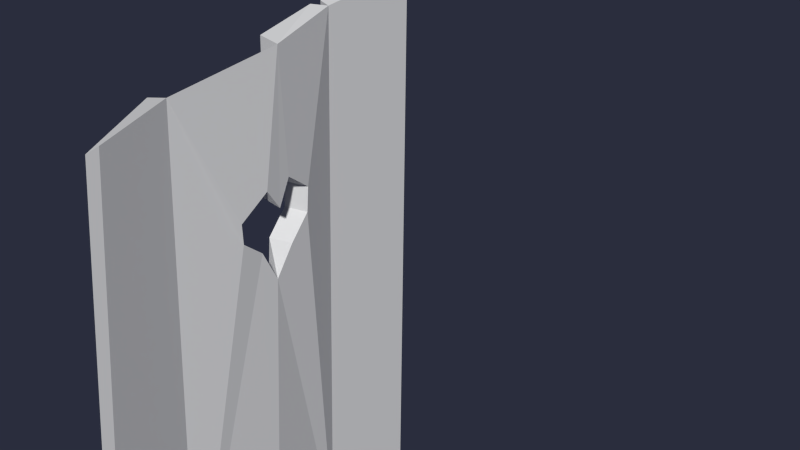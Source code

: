 # Source: Level05_Shithouse.blend  (saved by Blender 2.76.0; exported with 4.5.12 LTS)
import bpy
from mathutils import Matrix  # noqa: F401  (used for matrix-valued properties, if any)

bpy.ops.wm.read_factory_settings(use_empty=True)
scene = bpy.context.scene
scene.name = 'Scene'

# ---- collections
col_collection_1 = bpy.data.collections.new('Collection 1'); scene.collection.children.link(col_collection_1)

# ---- materials (node trees are filled in below, after node groups)
mat_material_044 = bpy.data.materials.new('Material.044')
mat_material_044.alpha_threshold = 0.0
mat_material_044.use_transparent_shadow = False
mat_material_044.roughness = 0.5

# ---- material node trees

# ---- world
world_world = bpy.data.worlds.new('World'); scene.world = world_world
world_world.color = (0.02323, 0.02646, 0.04696)
world_world.use_sun_shadow = False
world_world.sun_shadow_jitter_overblur = 0.0
world_world.cycles.sampling_method = 'MANUAL'
world_world.cycles.sample_map_resolution = 256

# ---- meshes
me_cube_059_cube_003 = bpy.data.meshes.new('Cube.059_Cube.003')
me_cube_059_cube_003.from_pydata([(0.04958, 0.6012, -0.1943), (0.02391, 0.6012, -0.2139), (0.07419, -0.4876, -0.1522), (0.09986, -0.4876, -0.1326), (-0.0275, 0.6278, -0.04842), (0.01866, -0.4876, 0.03832), (0.0839, 0.6255, -0.05945), (0.07911, -0.4876, 0.0227), (0.05353, 0.6012, -0.2183), (0.0699, 0.3255, -0.2842), (0.07123, 0.2811, -0.2866), (0.06704, -0.04458, -0.2132), (0.02685, 0.5796, -0.3551), (0.08149, 0.5501, -0.5452), (0.1043, 0.4488, -0.5008), (0.08892, 0.4759, -0.4364), (0.1154, 0.266, -0.5006), (0.1381, -0.4876, -0.5222), (0.1604, -0.4747, -0.5001), (0.09454, 0.2463, -0.3847), (0.05006, 0.1825, -0.3474), (0.05141, 0.2463, -0.3847), (0.1084, 0.548, -0.5517), (0.07758, 0.534, -0.6867), (0.1264, 0.5032, -0.661), (0.08415, -0.4876, -0.336), (0.1348, -0.4747, -0.3449), (0.1419, -0.4876, -0.71), (0.1907, -0.4876, -0.6841), (0.1651, -0.442, -0.5471), (0.1294, -0.4876, -0.3118), (0.1038, -0.4876, -0.2178), (0.0858, 0.09748, -0.3271), (0.0808, 0.3551, -0.3837), (0.09411, 0.3195, -0.4354), (0.05099, 0.3195, -0.4354), (0.03767, 0.3551, -0.3837), (0.07958, 0.2388, -0.3223), (0.0992, 0.2797, -0.4262), (0.07696, 0.497, -0.3865), (0.07614, 0.3594, -0.3298), (0.03695, 0.314, -0.3518), (0.03301, 0.3594, -0.3298), (0.07208, 0.5796, -0.3309), (0.02677, 0.3255, -0.2842), (0.0281, 0.2811, -0.2866), (0.05608, 0.2797, -0.4262), (0.03646, 0.2388, -0.3223)], [], [(0, 3, 2, 1), (1, 2, 5, 4), (4, 5, 7, 6), (6, 7, 3, 0), (3, 7, 5, 2), (6, 0, 1, 4), (8, 10, 9), (1, 2, 11, 8), (12, 15, 14, 13), (16, 18, 17), (19, 21, 20), (22, 24, 23, 13), (18, 26, 25, 17), (24, 28, 27, 23), (23, 27, 17, 13), (13, 17, 29, 22), (22, 29, 28, 24), (28, 29, 17, 27), (30, 31, 2, 25), (11, 31, 30, 32), (2, 31, 11), (11, 10, 8), (33, 36, 35, 34), (20, 32, 30, 25), (20, 25, 26, 19), (32, 37, 10, 11), (20, 37, 32), (18, 38, 19, 26), (39, 15, 12), (40, 42, 41), (14, 16, 17, 13), (39, 33, 34, 15), (41, 36, 33), (12, 41, 33, 39), (8, 12, 1), (8, 43, 12), (8, 9, 40, 43), (43, 40, 41, 12), (16, 34, 38, 18), (15, 34, 14), (14, 34, 16), (10, 45, 44, 9), (38, 46, 21, 19), (37, 47, 45, 10), (9, 44, 42, 40), (34, 35, 46, 38), (37, 20, 47), (36, 41, 12), (12, 41, 42), (1, 12, 42, 44), (12, 13, 35, 36), (13, 17, 46, 35), (44, 45, 2, 1), (47, 20, 2, 45), (20, 25, 2), (21, 46, 17), (21, 17, 25, 20)])
me_cube_059_cube_003.polygons.foreach_set('use_smooth', [True] * 57)
_k = set([(0, 1), (0, 3), (0, 6), (1, 2), (1, 4), (1, 8), (1, 12), (1, 44), (2, 3), (2, 5), (2, 11), (2, 20), (2, 25), (2, 31), (2, 45), (3, 7), (4, 5), (4, 6), (5, 7), (6, 7), (8, 10), (8, 11), (8, 12), (8, 43), (9, 10), (9, 40), (9, 44), (10, 11), (10, 37), (10, 45), (11, 31), (11, 32), (12, 13), (12, 15), (12, 36), (12, 39), (12, 41), (12, 42), (12, 43), (13, 14), (13, 17), (13, 22), (13, 23), (13, 35), (14, 15), (14, 16), (14, 34), (15, 34), (15, 39), (16, 17), (16, 18), (16, 34), (17, 18), (17, 21), (17, 25), (17, 27), (17, 29), (17, 46), (18, 26), (18, 38), (19, 20), (19, 21), (19, 26), (19, 38), (20, 21), (20, 25), (20, 32), (20, 37), (20, 47), (21, 46), (22, 24), (22, 29), (23, 24), (23, 27), (24, 28), (25, 26), (25, 30), (27, 28), (28, 29), (30, 31), (30, 32), (32, 37), (33, 34), (33, 36), (33, 39), (33, 41), (34, 35), (34, 38), (35, 36), (35, 46), (36, 41), (37, 47), (38, 46), (40, 41), (40, 42), (40, 43), (41, 42), (42, 44), (44, 45), (45, 47)])
me_cube_059_cube_003.attributes.new('sharp_edge', 'BOOLEAN', 'EDGE').data.foreach_set('value', [ (min(e.vertices), max(e.vertices)) in _k for e in me_cube_059_cube_003.edges])
_uv = me_cube_059_cube_003.uv_layers.new(name='UVMap')
_uv.uv.foreach_set('vector', [0.2046, 0.1929, 0.0052, 0.0328, 0.0005, 0.0396, 0.2011, 0.1999, 0.805, 0.4859, 0.8107, 0.2168, 0.7619, 0.2137, 0.7619, 0.4898, 0.2434, 0.1999, 0.5019, 0.0664, 0.4948, 0.0519, 0.2315, 0.1734, 0.2315, 0.1734, 0.0291, 0.0005, 0.0052, 0.0328, 0.2046, 0.1929, 0.8083, 0.2092, 0.7706, 0.201, 0.7619, 0.2137, 0.8107, 0.2168, 0.2315, 0.1734, 0.2046, 0.1929, 0.2011, 0.1999, 0.2434, 0.1999, 0.1425, 0.7622, 0.1206, 0.6881, 0.1228, 0.7027, 0.1491, 0.7662, 0.1536, 0.491, 0.142, 0.6044, 0.1425, 0.7622, 0.6035, 0.7465, 0.5875, 0.7191, 0.5737, 0.7111, 0.5628, 0.7341, 0.5738, 0.6614, 0.5705, 0.4798, 0.5628, 0.4772, 0.6027, 0.6527, 0.6114, 0.6563, 0.6174, 0.6403, 0.6727, 0.734, 0.6474, 0.7294, 0.6349, 0.7437, 0.6789, 0.7422, 0.9077, 0.2056, 0.8692, 0.201, 0.8636, 0.2128, 0.9113, 0.2131, 0.6474, 0.7294, 0.6497, 0.4882, 0.6349, 0.4888, 0.6349, 0.7437, 0.9872, 0.7614, 0.9985, 0.5092, 0.9522, 0.5083, 0.9522, 0.7645, 0.6789, 0.7422, 0.6972, 0.4924, 0.6873, 0.5024, 0.6727, 0.734, 0.6727, 0.734, 0.6873, 0.5024, 0.6497, 0.4882, 0.6474, 0.7294, 0.9926, 0.4969, 0.9565, 0.4945, 0.9522, 0.5083, 0.9985, 0.5092, 0.953, 0.201, 0.9293, 0.2048, 0.9124, 0.2104, 0.9578, 0.2127, 0.142, 0.6044, 0.1358, 0.4912, 0.1118, 0.4916, 0.1126, 0.6419, 0.1536, 0.491, 0.1358, 0.4912, 0.142, 0.6044, 0.142, 0.6044, 0.1206, 0.6881, 0.1425, 0.7622, 0.6075, 0.6919, 0.6151, 0.6836, 0.606, 0.6744, 0.5944, 0.6767, 0.1034, 0.6646, 0.1126, 0.6419, 0.1118, 0.4916, 0.0989, 0.4926, 0.6174, 0.6403, 0.6245, 0.4779, 0.6118, 0.4798, 0.6027, 0.6527, 0.1126, 0.6419, 0.1128, 0.6752, 0.1206, 0.6881, 0.142, 0.6044, 0.1034, 0.6646, 0.1128, 0.6752, 0.1126, 0.6419, 0.5705, 0.4798, 0.5945, 0.6639, 0.6027, 0.6527, 0.6118, 0.4798, 0.5976, 0.725, 0.5875, 0.7191, 0.6035, 0.7465, 0.1128, 0.7183, 0.1059, 0.7109, 0.0989, 0.7157, 0.5737, 0.7111, 0.5738, 0.6614, 0.5628, 0.4772, 0.5628, 0.7341, 0.5976, 0.725, 0.6075, 0.6919, 0.5944, 0.6767, 0.5875, 0.7191, 0.6236, 0.6887, 0.6151, 0.6836, 0.6075, 0.6919, 0.6035, 0.7465, 0.6236, 0.6887, 0.6075, 0.6919, 0.5976, 0.725, 0.1425, 0.7622, 0.1203, 0.7726, 0.1491, 0.7662, 0.1425, 0.7622, 0.1275, 0.7622, 0.1203, 0.7726, 0.1425, 0.7622, 0.1228, 0.7027, 0.1128, 0.7183, 0.1275, 0.7622, 0.1275, 0.7622, 0.1128, 0.7183, 0.0989, 0.7157, 0.1203, 0.7726, 0.5738, 0.6614, 0.5944, 0.6767, 0.5945, 0.6639, 0.5705, 0.4798, 0.5875, 0.7191, 0.5944, 0.6767, 0.5737, 0.7111, 0.5737, 0.7111, 0.5944, 0.6767, 0.5738, 0.6614, 0.1206, 0.6881, 0.1093, 0.6911, 0.1097, 0.7004, 0.1228, 0.7027, 0.5945, 0.6639, 0.6052, 0.6666, 0.6114, 0.6563, 0.6027, 0.6527, 0.1128, 0.6752, 0.1051, 0.679, 0.1093, 0.6911, 0.1206, 0.6881, 0.1228, 0.7027, 0.1097, 0.7004, 0.1059, 0.7109, 0.1128, 0.7183, 0.5944, 0.6767, 0.606, 0.6744, 0.6052, 0.6666, 0.5945, 0.6639, 0.1128, 0.6752, 0.1034, 0.6646, 0.1051, 0.679, 0.87, 0.4214, 0.8622, 0.4112, 0.8626, 0.4768, 0.9475, 0.4763, 0.9507, 0.4108, 0.9446, 0.4217, 0.9124, 0.4795, 0.9475, 0.4763, 0.9446, 0.4217, 0.9337, 0.4127, 0.8626, 0.4768, 0.9113, 0.4694, 0.8832, 0.4126, 0.87, 0.4214, 0.9113, 0.4694, 0.9113, 0.2131, 0.8818, 0.4025, 0.8832, 0.4126, 0.9337, 0.4127, 0.9349, 0.4018, 0.9124, 0.2104, 0.9124, 0.4795, 0.9445, 0.3919, 0.9517, 0.378, 0.9124, 0.2104, 0.9349, 0.4018, 0.9517, 0.378, 0.9578, 0.2127, 0.9124, 0.2104, 0.8716, 0.3941, 0.8818, 0.4025, 0.9113, 0.2131, 0.8716, 0.3941, 0.9113, 0.2131, 0.8636, 0.2128, 0.8628, 0.3782])
me_cube_059_cube_003.materials.append(mat_material_044)
me_cube_059_cube_003.use_remesh_preserve_volume = False
me_cube_059_cube_003.use_remesh_preserve_attributes = False
me_cube_059_cube_003.use_mirror_vertex_groups = False
me_cube_059_cube_003.update()
me_cube_059_cube_003.normals_split_custom_set([tuple(v) for v in zip(*[iter([0.6085, -0.01687, -0.7934, 0.6085, -0.01687, -0.7934, 0.6085, -0.01687, -0.7934, 0.6085, -0.01687, -0.7934, -0.9572, -0.06093, -0.2829, -0.9572, -0.06093, -0.2829, -0.9572, -0.06093, -0.2829, -0.9572, -0.06093, -0.2829, 0.1538, 0.07751, 0.985, 0.1538, 0.07751, 0.985, 0.1538, 0.07751, 0.985, 0.1538, 0.07751, 0.985, 0.9987, 0.01748, -0.04822, 0.9987, 0.01748, -0.04822, 0.9987, 0.01748, -0.04822, 0.9987, 0.01748, -0.04822, 0.0, -1.0, -2.476e-07, 0.0, -1.0, -2.476e-07, 0.0, -1.0, -2.476e-07, 0.0, -1.0, -2.476e-07, 0.02733, 0.9858, -0.1656, 0.02733, 0.9858, -0.1656, 0.02733, 0.9858, -0.1656, 0.02733, 0.9858, -0.1656, 0.9876, 0.02028, 0.1558, 0.9875, 0.02124, 0.1563, 0.9875, 0.02096, 0.1563, 0.7787, 0.05269, 0.6252, 0.7787, 0.05269, 0.6252, 0.7787, 0.05269, 0.6252, 0.7787, 0.05269, 0.6252, 0.9203, 0.3497, 0.1755, 0.9203, 0.3497, 0.1755, 0.9203, 0.3497, 0.1755, 0.9203, 0.3497, 0.1755, 0.6914, 0.04147, -0.7213, 0.6914, 0.04147, -0.7213, 0.6914, 0.04147, -0.7213, 0.0, 0.5047, 0.8633, 0.0, 0.5047, 0.8633, 0.0, 0.5047, 0.8633, 0.4301, 0.8826, -0.1901, 0.4301, 0.8826, -0.1901, 0.4301, 0.8826, -0.1901, 0.4301, 0.8826, -0.1901, 0.3208, -0.9442, 0.07477, 0.3208, -0.9442, 0.07477, 0.3208, -0.9442, 0.07477, 0.3208, -0.9442, 0.07477, 0.4795, 0.05083, -0.8761, 0.4795, 0.05083, -0.8761, 0.4795, 0.05083, -0.8761, 0.4795, 0.05083, -0.8761, -0.9983, -0.05862, 0.003439, -0.9983, -0.05862, 0.003439, -0.9983, -0.05862, 0.003439, -0.9983, -0.05862, 0.003439, 0.4805, 0.03877, 0.8761, 0.4805, 0.03877, 0.8761, 0.4805, 0.03877, 0.8761, 0.4805, 0.03877, 0.8761, 0.9865, 0.05879, 0.1529, 0.9865, 0.05879, 0.1529, 0.9865, 0.05879, 0.1529, 0.9865, 0.05879, 0.1529, 0.5074, -0.8458, 0.1646, 0.5074, -0.8458, 0.1646, 0.5074, -0.8458, 0.1646, 0.5074, -0.8458, 0.1646, 0.0, -1.0, 9.64e-08, 0.0, -1.0, 9.64e-08, 0.0, -1.0, 9.64e-08, 0.0, -1.0, 9.64e-08, 0.9629, 0.07794, 0.2585, 0.9629, 0.07794, 0.2585, 0.9629, 0.07794, 0.2585, 0.9629, 0.07794, 0.2585, 0.909, 0.0712, 0.4106, 0.909, 0.0712, 0.4106, 0.909, 0.0712, 0.4106, 0.9879, 0.02187, 0.1535, 0.9879, 0.02187, 0.1535, 0.9879, 0.02187, 0.1535, 0.0, -0.8239, 0.5667, 0.0, -0.8239, 0.5667, 0.0, -0.8239, 0.5667, 0.0, -0.8239, 0.5667, 0.491, 0.01188, -0.8711, 0.491, 0.01188, -0.8711, 0.491, 0.01188, -0.8711, 0.491, 0.01188, -0.8711, 0.3994, 0.05504, 0.9151, 0.3994, 0.05504, 0.9151, 0.3994, 0.05504, 0.9151, 0.3994, 0.05504, 0.9151, 0.9792, 0.03357, 0.1999, 0.9792, 0.03357, 0.1999, 0.9792, 0.03357, 0.1999, 0.9792, 0.03357, 0.1999, 0.5859, 0.05342, -0.8086, 0.5859, 0.05342, -0.8086, 0.5859, 0.05342, -0.8086, 0.9847, 0.06397, 0.1621, 0.9847, 0.06397, 0.1621, 0.9847, 0.06397, 0.1621, 0.9847, 0.06397, 0.1621, 0.8517, 0.5237, -0.0172, 0.8517, 0.5237, -0.0172, 0.8517, 0.5237, -0.0172, 0.0, -0.4356, 0.9002, 0.0, -0.4356, 0.9002, 0.0, -0.4356, 0.9002, 0.9064, 0.04236, -0.4203, 0.9064, 0.04236, -0.4203, 0.9064, 0.04236, -0.4203, 0.9064, 0.04236, -0.4203, 0.974, 0.0323, 0.2241, 0.974, 0.0323, 0.2241, 0.974, 0.0323, 0.2241, 0.974, 0.0323, 0.2241, 0.0, -0.6136, -0.7896, 0.0, -0.6136, -0.7896, 0.0, -0.6136, -0.7896, 0.5678, 0.03177, 0.8225, 0.5678, 0.03177, 0.8225, 0.5678, 0.03177, 0.8225, 0.5678, 0.03177, 0.8225, -0.02214, 0.9882, -0.1518, -0.02214, 0.9882, -0.1518, -0.02214, 0.9882, -0.1518, 0.09256, 0.9806, -0.173, 0.09256, 0.9806, -0.173, 0.09256, 0.9806, -0.173, 0.9876, 0.02028, 0.1558, 0.9875, 0.02096, 0.1563, 0.9875, 0.02025, 0.1563, 0.9875, 0.02025, 0.1563, 0.4774, 0.005774, -0.8787, 0.4774, 0.005774, -0.8787, 0.4774, 0.005774, -0.8787, 0.4774, 0.005774, -0.8787, 0.9774, 0.0652, 0.2009, 0.9774, 0.0652, 0.2009, 0.9774, 0.0652, 0.2009, 0.9774, 0.0652, 0.2009, 0.9751, 0.03379, 0.2191, 0.9751, 0.03379, 0.2191, 0.9751, 0.03379, 0.2191, 0.9622, 0.0586, 0.2661, 0.9622, 0.0586, 0.2661, 0.9622, 0.0586, 0.2661, 0.0, 0.05311, -0.9986, 0.0, 0.05311, -0.9986, 0.0, 0.05311, -0.9986, 0.0, 0.05311, -0.9986, 0.0, 0.779, 0.627, 0.0, 0.779, 0.627, 0.0, 0.779, 0.627, 0.0, 0.779, 0.627, 0.0, 0.6457, -0.7636, 0.0, 0.6457, -0.7636, 0.0, 0.6457, -0.7636, 0.0, 0.6457, -0.7636, 0.0, -0.8025, -0.5966, 0.0, -0.8025, -0.5966, 0.0, -0.8025, -0.5966, 0.0, -0.8025, -0.5966, 0.0, 0.2255, 0.9743, 0.0, 0.2255, 0.9743, 0.0, 0.2255, 0.9743, 0.0, 0.2255, 0.9743, 0.0, 0.4071, -0.9134, 0.0, 0.4071, -0.9134, 0.0, 0.4071, -0.9134, -0.9966, -0.0388, -0.07246, -0.9966, -0.0388, -0.07246, -0.9966, -0.0388, -0.07246, -0.9945, -0.03903, -0.09754, -0.9945, -0.03903, -0.09754, -0.9945, -0.03903, -0.09754, -0.9987, -0.01363, -0.05, -0.9987, -0.01363, -0.05, -0.9987, -0.01363, -0.05, -0.9987, -0.01363, -0.05, -0.9631, -0.00632, -0.269, -0.9631, -0.00632, -0.269, -0.9631, -0.00632, -0.269, -0.9631, -0.00632, -0.269, -0.9363, -0.06398, -0.3454, -0.9363, -0.06398, -0.3454, -0.9363, -0.06398, -0.3454, -0.9363, -0.06398, -0.3454, -0.9925, -0.03916, 0.1154, -0.9925, -0.03916, 0.1154, -0.9925, -0.03916, 0.1154, -0.9925, -0.03916, 0.1154, -0.9759, -0.09653, -0.1959, -0.9759, -0.09653, -0.1959, -0.9759, -0.09653, -0.1959, -0.9759, -0.09653, -0.1959, -0.9972, -0.05165, -0.05403, -0.9972, -0.05165, -0.05403, -0.9972, -0.05165, -0.05403, -0.9808, -0.08278, -0.1768, -0.9808, -0.08278, -0.1768, -0.9808, -0.08278, -0.1768, -0.9648, -0.06002, -0.2561, -0.9648, -0.06002, -0.2561, -0.9648, -0.06002, -0.2561, -0.9648, -0.06002, -0.2561])] * 3)])
arm_armature = bpy.data.armatures.new('Armature')  # bones are not reproduced

# ---- objects
ob_ai_shithouse_door_bone = bpy.data.objects.new('AI_Shithouse-Door_BONE', arm_armature)
ob_ai_shithouse_door_mesh = bpy.data.objects.new('AI_Shithouse-Door_MESH', me_cube_059_cube_003)

# ---- transforms, parenting, visibility, modifiers, constraints
ob_ai_shithouse_door_bone.location = (156.2, -70.7, 0.8625)
ob_ai_shithouse_door_bone.show_in_front = True
ob_ai_shithouse_door_bone.lineart.crease_threshold = 0.0
ob_ai_shithouse_door_mesh.parent = ob_ai_shithouse_door_bone
ob_ai_shithouse_door_mesh.matrix_parent_inverse = Matrix(((0.9751, -0.2218, 0.003763, -167.5), (0.2218, 0.975, 0.009088, 30.75), (-0.005685, -0.008027, 1.0, -0.5341), (0.0, 0.0, 0.0, 1.0)))
ob_ai_shithouse_door_mesh.location = (156.2, -68.37, 1.127)
ob_ai_shithouse_door_mesh.rotation_euler = (1.571, 9.757e-08, 3.144)
ob_ai_shithouse_door_mesh.scale = (2.986, 2.986, 2.986)
ob_ai_shithouse_door_mesh.lineart.crease_threshold = 0.0

# ---- collection membership
col_collection_1.objects.link(ob_ai_shithouse_door_bone)
col_collection_1.objects.link(ob_ai_shithouse_door_mesh)

# ---- scene / render settings (as saved in the file)
scene.frame_start = 1; scene.frame_end = 2000; scene.frame_set(1)
scene.render.engine = 'BLENDER_EEVEE_NEXT'
scene.render.resolution_percentage = 50
scene.render.dither_intensity = 0.0
scene.cycles.use_denoising = False
scene.cycles.samples = 10
scene.cycles.sampling_pattern = 'TABULATED_SOBOL'
scene.cycles.light_sampling_threshold = 0.0
scene.cycles.use_adaptive_sampling = False
scene.cycles.use_light_tree = False
scene.cycles.blur_glossy = 0.0
scene.cycles.pixel_filter_type = 'GAUSSIAN'
scene.cycles.sample_clamp_indirect = 0.0
scene.view_settings.view_transform = 'Standard'
bpy.context.view_layer.update()

# ---- added for rendering (the .blend has no active camera and no usable light): camera, sun
cam_auto = bpy.data.cameras.new('AutoCamera')
cam_auto.lens = 50.0
cam_auto.sensor_width = 36.0
cam_auto.clip_end = 1000.0
ob_auto_camera = bpy.data.objects.new('AutoCamera', cam_auto)
scene.collection.objects.link(ob_auto_camera)
ob_auto_camera.location = (159.686, -76.1796, 4.33482)
ob_auto_camera.rotation_euler = (1.09748, -7.21219e-08, 0.694738)
scene.camera = ob_auto_camera
light_auto_sun = bpy.data.lights.new('AutoSun', 'SUN')
light_auto_sun.energy = 3.0
light_auto_sun.angle = 0.0523599
ob_auto_sun = bpy.data.objects.new('AutoSun', light_auto_sun)
scene.collection.objects.link(ob_auto_sun)
ob_auto_sun.rotation_euler = (0.872665, 0.174533, 0.523599)
bpy.context.view_layer.update()
